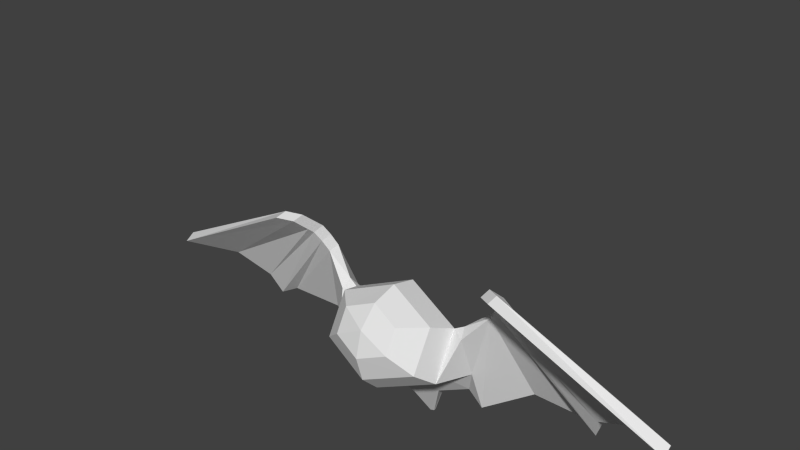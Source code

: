 # Source: bigOlBatBlend.blend  (saved by Blender 2.78.0; exported with 4.5.12 LTS)
import bpy
from mathutils import Matrix  # noqa: F401  (used for matrix-valued properties, if any)

bpy.ops.wm.read_factory_settings(use_empty=True)
scene = bpy.context.scene
scene.name = 'Scene'

# ---- collections
col_collection_1 = bpy.data.collections.new('Collection 1'); scene.collection.children.link(col_collection_1)

# ---- materials (node trees are filled in below, after node groups)
mat_material = bpy.data.materials.new('Material')
mat_material.alpha_threshold = 0.0
mat_material.use_transparent_shadow = False
mat_material.roughness = 0.5

# ---- material node trees

# ---- world
world_world = bpy.data.worlds.new('World'); scene.world = world_world
world_world.color = (0.05088, 0.05088, 0.05088)
world_world.use_sun_shadow = False
world_world.sun_shadow_jitter_overblur = 0.0
world_world.cycles.sampling_method = 'NONE'
world_world.cycles.sample_map_resolution = 256

# ---- meshes
me_sphere = bpy.data.meshes.new('Sphere')
me_sphere.from_pydata([(0.5203, -0.8904, 1.803), (0.9157, -0.4949, 1.782), (1.06, -0.04039, 1.6), (0.5203, -1.125, 1.386), (0.9157, -0.9006, 1.059), (1.06, -0.5088, 0.7658), (0.7404, 0.04321, 0.4912), (0.06855, 0.7484, -0.9345), (0.4204, 0.4061, -0.1532), (0.4204, 0.7183, 0.08038), (0.7404, 0.5823, 0.8945), (0.06855, 0.7915, -0.9228), (1.233, -0.007337, 1.691), (1.238, 0.235, 0.6403), (1.238, 0.55, 0.7623), (1.009, 0.6633, 0.2163), (1.009, 0.4899, 0.1031), (1.28, -0.1535, 1.526), (1.264, 0.6993, -0.07568), (1.264, 0.5259, -0.1888), (1.714, 0.009384, 2.035), (1.714, 0.2317, 2.073), (2.196, 0.8581, 0.5468), (2.196, 0.6808, 0.4337), (1.831, -0.05542, 2.224), (1.831, 0.1727, 2.262), (3.212, 0.8161, 0.5632), (3.212, 0.6363, 0.45), (1.908, 0.06615, 2.448), (1.908, -0.1643, 2.41), (3.472, 0.6798, 0.4461), (3.472, 0.4993, 0.333), (1.917, -0.06185, 2.554), (1.917, -0.2936, 2.516), (3.579, 0.495, 0.8778), (3.579, 0.3077, 0.7647), (2.186, -0.7675, 2.834), (2.186, -0.5433, 2.872), (5.048, -0.276, 1.405), (5.048, -0.4494, 1.292), (4.194, 0.261, 1.236), (4.194, 0.08013, 1.123), (1.945, -0.6076, 2.782), (1.945, -0.3851, 2.82), (0.0, -0.7733, 2.012), (0.0, -0.2921, 2.143), (0.0, 0.1938, 2.017), (0.0, -1.121, 1.658), (-0.5203, -0.8904, 1.803), (-0.9157, -0.4949, 1.782), (-1.06, -0.04039, 1.6), (-0.5203, -1.125, 1.386), (-0.9157, -0.9006, 1.059), (-1.06, -0.5088, 0.7658), (0.0, -1.242, 1.177), (0.0, -1.103, 0.698), (0.0, -0.743, 0.3487), (0.0, 0.8743, 0.1971), (0.0, 0.8519, 1.096), (0.0, 0.25, -0.2699), (0.0, -0.2263, 0.2895), (-0.7404, 0.04321, 0.4912), (0.0, 0.7268, -0.9404), (-0.06855, 0.7484, -0.9345), (-0.4204, 0.4061, -0.1532), (-0.4204, 0.7183, 0.08038), (-0.7404, 0.5823, 0.8945), (-0.06855, 0.7915, -0.9228), (0.0, 0.8131, -0.9169), (-1.233, -0.007337, 1.691), (-1.238, 0.235, 0.6403), (-1.238, 0.55, 0.7623), (-1.009, 0.6633, 0.2163), (-1.009, 0.4899, 0.1031), (-1.28, -0.1535, 1.526), (-1.264, 0.6993, -0.07568), (-1.264, 0.5259, -0.1888), (-1.714, 0.009384, 2.035), (-1.714, 0.2317, 2.073), (-2.196, 0.8581, 0.5468), (-2.196, 0.6808, 0.4337), (-1.831, -0.05542, 2.224), (-1.831, 0.1727, 2.262), (-3.212, 0.8161, 0.5632), (-3.212, 0.6363, 0.45), (-1.908, 0.06615, 2.448), (-1.908, -0.1643, 2.41), (-3.472, 0.6798, 0.4461), (-3.472, 0.4993, 0.333), (-1.917, -0.06185, 2.554), (-1.917, -0.2936, 2.516), (-3.579, 0.495, 0.8778), (-3.579, 0.3077, 0.7647), (-2.186, -0.7675, 2.834), (-2.186, -0.5433, 2.872), (-5.048, -0.276, 1.405), (-5.048, -0.4494, 1.292), (-4.194, 0.261, 1.236), (-4.194, 0.08013, 1.123), (-1.945, -0.6076, 2.782), (-1.945, -0.3851, 2.82)], [], [(45, 44, 0, 1), (46, 45, 1, 2), (44, 47, 0), (1, 0, 3, 4), (2, 1, 4, 5), (0, 47, 3), (5, 4, 55, 56), (3, 47, 54), (4, 3, 54, 55), (57, 9, 11, 68), (5, 6, 13, 17), (58, 10, 9, 57), (9, 8, 7, 11), (6, 8, 16, 13), (46, 2, 10, 58), (8, 59, 62, 7), (7, 62, 68, 11), (5, 56, 60, 6), (6, 60, 59, 8), (15, 14, 21, 18), (14, 12, 21), (9, 10, 14, 15), (2, 5, 17, 12), (10, 2, 12, 14), (8, 9, 15, 16), (19, 18, 22, 23), (20, 19, 23), (13, 16, 19, 20), (16, 15, 18, 19), (17, 13, 20), (18, 21, 22), (12, 17, 20, 21), (27, 26, 30, 31), (24, 27, 31, 29), (22, 21, 25, 26), (21, 20, 24, 25), (20, 23, 27, 24), (23, 22, 26, 27), (28, 29, 33, 32), (30, 28, 32, 34), (26, 25, 28, 30), (25, 24, 29, 28), (41, 40, 38, 39), (29, 31, 35, 33), (31, 30, 34, 35), (37, 36, 39, 38), (40, 43, 37, 38), (43, 42, 36, 37), (42, 41, 39, 36), (33, 35, 41, 42), (32, 33, 42, 43), (34, 32, 43, 40), (35, 34, 40, 41), (45, 49, 48, 44), (46, 50, 49, 45), (44, 48, 47), (49, 52, 51, 48), (50, 53, 52, 49), (48, 51, 47), (53, 56, 55, 52), (51, 54, 47), (52, 55, 54, 51), (57, 68, 67, 65), (53, 74, 70, 61), (58, 57, 65, 66), (65, 67, 63, 64), (61, 70, 73, 64), (46, 58, 66, 50), (64, 63, 62, 59), (63, 67, 68, 62), (53, 61, 60, 56), (61, 64, 59, 60), (72, 75, 78, 71), (71, 78, 69), (65, 72, 71, 66), (50, 69, 74, 53), (66, 71, 69, 50), (64, 73, 72, 65), (76, 80, 79, 75), (77, 80, 76), (70, 77, 76, 73), (73, 76, 75, 72), (74, 77, 70), (75, 79, 78), (69, 78, 77, 74), (84, 88, 87, 83), (81, 86, 88, 84), (79, 83, 82, 78), (78, 82, 81, 77), (77, 81, 84, 80), (80, 84, 83, 79), (85, 89, 90, 86), (87, 91, 89, 85), (83, 87, 85, 82), (82, 85, 86, 81), (98, 96, 95, 97), (86, 90, 92, 88), (88, 92, 91, 87), (94, 95, 96, 93), (97, 95, 94, 100), (100, 94, 93, 99), (99, 93, 96, 98), (90, 99, 98, 92), (89, 100, 99, 90), (91, 97, 100, 89), (92, 98, 97, 91)])
_uv = me_sphere.uv_layers.new(name='UVMap')
_uv.uv.foreach_set('vector', [0.1611, 0.6034, 0.1611, 0.5837, 0.1882, 0.5524, 0.2089, 0.5492, 0.7924, 0.5286, 0.7924, 0.5293, 0.7929, 0.5291, 0.793, 0.5284, 0.1611, 0.5837, 0.1611, 0.5306, 0.1882, 0.5524, 0.2089, 0.5492, 0.1882, 0.5524, 0.1882, 0.4898, 0.2089, 0.4408, 0.2164, 0.5219, 0.2089, 0.5492, 0.2089, 0.4408, 0.2164, 0.3968, 0.1882, 0.5524, 0.1611, 0.5306, 0.1882, 0.4898, 0.2164, 0.3968, 0.2089, 0.4408, 0.1611, 0.3866, 0.1611, 0.3342, 0.1882, 0.4898, 0.1611, 0.5306, 0.1611, 0.4585, 0.2089, 0.4408, 0.1882, 0.4898, 0.1611, 0.4585, 0.1611, 0.3866, 0.3706, 0.3876, 0.3419, 0.3647, 0.3659, 0.1681, 0.3706, 0.1693, 0.793, 0.5277, 0.7929, 0.5267, 0.7932, 0.5268, 0.7932, 0.5284, 0.3706, 0.5637, 0.3201, 0.5242, 0.3419, 0.3647, 0.3706, 0.3876, 0.7822, 0.4991, 0.7822, 0.4991, 0.782, 0.4976, 0.782, 0.4975, 0.6007, 0.5549, 0.5855, 0.458, 0.6134, 0.4745, 0.6242, 0.5508, 0.3706, 0.7442, 0.2983, 0.6625, 0.3201, 0.5242, 0.3706, 0.5637, 0.5855, 0.458, 0.5656, 0.4617, 0.5656, 0.3513, 0.5689, 0.3498, 0.782, 0.4976, 0.7819, 0.4976, 0.7819, 0.4975, 0.782, 0.4975, 0.793, 0.5277, 0.7923, 0.5272, 0.7924, 0.5266, 0.7929, 0.5267, 0.6007, 0.5549, 0.5656, 0.5614, 0.5656, 0.4617, 0.5855, 0.458, 0.7825, 0.4994, 0.7827, 0.5003, 0.7829, 0.5026, 0.7827, 0.499, 0.7827, 0.5003, 0.7826, 0.5022, 0.7829, 0.5026, 0.7822, 0.4991, 0.7824, 0.5004, 0.7827, 0.5003, 0.7825, 0.4994, 0.793, 0.5284, 0.793, 0.5277, 0.7932, 0.5284, 0.7932, 0.5285, 0.7824, 0.5004, 0.7825, 0.5021, 0.7826, 0.5022, 0.7827, 0.5003, 0.7822, 0.4991, 0.7822, 0.4991, 0.7825, 0.4994, 0.7825, 0.4994, 0.7827, 0.499, 0.7827, 0.499, 0.7833, 0.4999, 0.7833, 0.4999, 0.764, 0.4867, 0.7965, 0.3045, 0.8094, 0.3968, 0.7787, 0.3625, 0.7847, 0.3091, 0.7965, 0.3045, 0.764, 0.4867, 0.7825, 0.4994, 0.7825, 0.4994, 0.7827, 0.499, 0.7827, 0.499, 0.7932, 0.5284, 0.7932, 0.5268, 0.7934, 0.5291, 0.7827, 0.499, 0.7829, 0.5026, 0.7833, 0.4999, 0.7933, 0.4988, 0.7933, 0.4987, 0.7936, 0.4993, 0.7936, 0.4991, 0.7839, 0.5001, 0.7839, 0.5001, 0.784, 0.5001, 0.784, 0.5001, 0.7628, 0.5068, 0.8327, 0.4565, 0.8405, 0.4729, 0.7604, 0.5257, 0.7833, 0.4999, 0.7829, 0.5026, 0.783, 0.5029, 0.7839, 0.5001, 0.7829, 0.5026, 0.7829, 0.5028, 0.783, 0.5031, 0.783, 0.5029, 0.764, 0.4867, 0.8094, 0.3968, 0.8327, 0.4565, 0.7628, 0.5068, 0.7833, 0.4999, 0.7833, 0.4999, 0.7839, 0.5001, 0.7839, 0.5001, 0.783, 0.5033, 0.783, 0.5035, 0.783, 0.5038, 0.783, 0.5036, 0.784, 0.5001, 0.783, 0.5033, 0.783, 0.5036, 0.7841, 0.5009, 0.7839, 0.5001, 0.783, 0.5029, 0.783, 0.5033, 0.784, 0.5001, 0.783, 0.5029, 0.783, 0.5031, 0.783, 0.5035, 0.783, 0.5033, 0.7844, 0.5018, 0.7844, 0.5018, 0.7849, 0.5027, 0.7849, 0.5027, 0.7604, 0.5257, 0.8405, 0.4729, 0.8335, 0.5104, 0.7579, 0.5386, 0.784, 0.5001, 0.784, 0.5001, 0.7841, 0.5009, 0.7841, 0.501, 0.7832, 0.5046, 0.7831, 0.5048, 0.7849, 0.5027, 0.7849, 0.5027, 0.7844, 0.5018, 0.783, 0.5043, 0.7832, 0.5046, 0.7849, 0.5027, 0.783, 0.5043, 0.783, 0.5045, 0.7831, 0.5048, 0.7832, 0.5046, 0.7514, 0.5697, 0.8396, 0.5738, 0.8527, 0.6552, 0.755, 0.5935, 0.7579, 0.5386, 0.8335, 0.5104, 0.8396, 0.5738, 0.7514, 0.5697, 0.783, 0.5036, 0.783, 0.5038, 0.783, 0.5045, 0.783, 0.5043, 0.7841, 0.5009, 0.783, 0.5036, 0.783, 0.5043, 0.7844, 0.5018, 0.7841, 0.501, 0.7841, 0.5009, 0.7844, 0.5018, 0.7844, 0.5018, 0.1611, 0.6034, 0.1132, 0.5492, 0.1339, 0.5524, 0.1611, 0.5837, 0.7924, 0.5286, 0.793, 0.5284, 0.7929, 0.5291, 0.7924, 0.5293, 0.1611, 0.5837, 0.1339, 0.5524, 0.1611, 0.5306, 0.1132, 0.5492, 0.1132, 0.4408, 0.1339, 0.4898, 0.1339, 0.5524, 0.1057, 0.5219, 0.1057, 0.3968, 0.1132, 0.4408, 0.1132, 0.5492, 0.1339, 0.5524, 0.1339, 0.4898, 0.1611, 0.5306, 0.1057, 0.3968, 0.1611, 0.3342, 0.1611, 0.3866, 0.1132, 0.4408, 0.1339, 0.4898, 0.1611, 0.4585, 0.1611, 0.5306, 0.1132, 0.4408, 0.1611, 0.3866, 0.1611, 0.4585, 0.1339, 0.4898, 0.3706, 0.3876, 0.3706, 0.1693, 0.3659, 0.1681, 0.3419, 0.3647, 0.793, 0.5277, 0.7932, 0.5284, 0.7932, 0.5268, 0.7929, 0.5267, 0.3706, 0.5637, 0.3706, 0.3876, 0.3419, 0.3647, 0.3201, 0.5242, 0.7822, 0.4991, 0.782, 0.4975, 0.782, 0.4976, 0.7822, 0.4991, 0.6007, 0.5549, 0.6242, 0.5508, 0.6134, 0.4745, 0.5855, 0.458, 0.3706, 0.7442, 0.3706, 0.5637, 0.3201, 0.5242, 0.2983, 0.6625, 0.5855, 0.458, 0.5689, 0.3498, 0.5656, 0.3513, 0.5656, 0.4617, 0.782, 0.4976, 0.782, 0.4975, 0.7819, 0.4975, 0.7819, 0.4976, 0.793, 0.5277, 0.7929, 0.5267, 0.7924, 0.5266, 0.7923, 0.5272, 0.6007, 0.5549, 0.5855, 0.458, 0.5656, 0.4617, 0.5656, 0.5614, 0.7825, 0.4994, 0.7827, 0.499, 0.7829, 0.5026, 0.7827, 0.5003, 0.7827, 0.5003, 0.7829, 0.5026, 0.7826, 0.5022, 0.7822, 0.4991, 0.7825, 0.4994, 0.7827, 0.5003, 0.7824, 0.5004, 0.793, 0.5284, 0.7932, 0.5285, 0.7932, 0.5284, 0.793, 0.5277, 0.7824, 0.5004, 0.7827, 0.5003, 0.7826, 0.5022, 0.7825, 0.5021, 0.7822, 0.4991, 0.7825, 0.4994, 0.7825, 0.4994, 0.7822, 0.4991, 0.7827, 0.499, 0.7833, 0.4999, 0.7833, 0.4999, 0.7827, 0.499, 0.764, 0.4867, 0.8094, 0.3968, 0.7965, 0.3045, 0.7787, 0.3625, 0.764, 0.4867, 0.7965, 0.3045, 0.7847, 0.3091, 0.7825, 0.4994, 0.7827, 0.499, 0.7827, 0.499, 0.7825, 0.4994, 0.7932, 0.5284, 0.7934, 0.5291, 0.7932, 0.5268, 0.7827, 0.499, 0.7833, 0.4999, 0.7829, 0.5026, 0.7933, 0.4988, 0.7936, 0.4991, 0.7936, 0.4993, 0.7933, 0.4987, 0.7839, 0.5001, 0.784, 0.5001, 0.784, 0.5001, 0.7839, 0.5001, 0.7628, 0.5068, 0.7604, 0.5257, 0.8405, 0.4729, 0.8327, 0.4565, 0.7833, 0.4999, 0.7839, 0.5001, 0.783, 0.5029, 0.7829, 0.5026, 0.7829, 0.5026, 0.783, 0.5029, 0.783, 0.5031, 0.7829, 0.5028, 0.764, 0.4867, 0.7628, 0.5068, 0.8327, 0.4565, 0.8094, 0.3968, 0.7833, 0.4999, 0.7839, 0.5001, 0.7839, 0.5001, 0.7833, 0.4999, 0.783, 0.5033, 0.783, 0.5036, 0.783, 0.5038, 0.783, 0.5035, 0.784, 0.5001, 0.7841, 0.5009, 0.783, 0.5036, 0.783, 0.5033, 0.7839, 0.5001, 0.784, 0.5001, 0.783, 0.5033, 0.783, 0.5029, 0.783, 0.5029, 0.783, 0.5033, 0.783, 0.5035, 0.783, 0.5031, 0.7844, 0.5018, 0.7849, 0.5027, 0.7849, 0.5027, 0.7844, 0.5018, 0.7604, 0.5257, 0.7579, 0.5386, 0.8335, 0.5104, 0.8405, 0.4729, 0.784, 0.5001, 0.7841, 0.501, 0.7841, 0.5009, 0.784, 0.5001, 0.7832, 0.5046, 0.7849, 0.5027, 0.7849, 0.5027, 0.7831, 0.5048, 0.7844, 0.5018, 0.7849, 0.5027, 0.7832, 0.5046, 0.783, 0.5043, 0.783, 0.5043, 0.7832, 0.5046, 0.7831, 0.5048, 0.783, 0.5045, 0.7514, 0.5697, 0.755, 0.5935, 0.8527, 0.6552, 0.8396, 0.5738, 0.7579, 0.5386, 0.7514, 0.5697, 0.8396, 0.5738, 0.8335, 0.5104, 0.783, 0.5036, 0.783, 0.5043, 0.783, 0.5045, 0.783, 0.5038, 0.7841, 0.5009, 0.7844, 0.5018, 0.783, 0.5043, 0.783, 0.5036, 0.7841, 0.501, 0.7844, 0.5018, 0.7844, 0.5018, 0.7841, 0.5009])
me_sphere.materials.append(mat_material)
me_sphere.use_remesh_preserve_volume = False
me_sphere.use_remesh_preserve_attributes = False
me_sphere.use_mirror_vertex_groups = False
me_sphere.update()

# ---- objects
ob_sphere = bpy.data.objects.new('Sphere', me_sphere)

# ---- transforms, parenting, visibility, modifiers, constraints
ob_sphere.location = (0.0, 0.0, 0.0)
ob_sphere.lineart.crease_threshold = 0.0

# ---- collection membership
col_collection_1.objects.link(ob_sphere)

# ---- scene / render settings (as saved in the file)
scene.frame_start = 1; scene.frame_end = 9; scene.frame_set(9)
scene.render.engine = 'BLENDER_EEVEE_NEXT'
scene.render.image_settings.color_depth = '16'
scene.render.image_settings.compression = 100
scene.render.resolution_percentage = 50
scene.render.dither_intensity = 0.0
scene.cycles.use_denoising = False
scene.cycles.samples = 10
scene.cycles.sampling_pattern = 'TABULATED_SOBOL'
scene.cycles.light_sampling_threshold = 0.0
scene.cycles.use_adaptive_sampling = False
scene.cycles.use_light_tree = False
scene.cycles.blur_glossy = 0.0
scene.cycles.pixel_filter_type = 'GAUSSIAN'
scene.cycles.sample_clamp_indirect = 0.0
scene.view_settings.view_transform = 'Standard'
bpy.context.view_layer.update()

# ---- added for rendering (the .blend has no active camera and no usable light): camera, sun
cam_auto = bpy.data.cameras.new('AutoCamera')
cam_auto.lens = 50.0
cam_auto.sensor_width = 36.0
cam_auto.clip_end = 1000.0
ob_auto_camera = bpy.data.objects.new('AutoCamera', cam_auto)
scene.collection.objects.link(ob_auto_camera)
ob_auto_camera.location = (10.0967, -12.2568, 11.2431)
ob_auto_camera.rotation_euler = (1.09748, -7.21219e-08, 0.694738)
scene.camera = ob_auto_camera
light_auto_sun = bpy.data.lights.new('AutoSun', 'SUN')
light_auto_sun.energy = 3.0
light_auto_sun.angle = 0.0523599
ob_auto_sun = bpy.data.objects.new('AutoSun', light_auto_sun)
scene.collection.objects.link(ob_auto_sun)
ob_auto_sun.rotation_euler = (0.872665, 0.174533, 0.523599)
bpy.context.view_layer.update()
